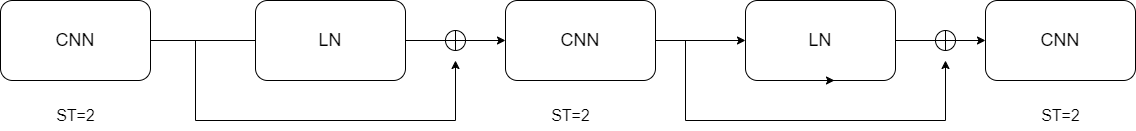

The diagram above was exported from draw.io. Its source (the exported page's mxGraphModel, read from the mxfile embedded in the PNG):
<mxGraphModel dx="2269" dy="1020" grid="1" gridSize="10" guides="1" tooltips="1" connect="1" arrows="1" fold="1" page="1" pageScale="1" pageWidth="827" pageHeight="1169" math="0" shadow="0">
  <root>
    <mxCell id="0" />
    <mxCell id="1" parent="0" />
    <mxCell id="J-JkE2cq6fGoAzji2Ib3-7" style="edgeStyle=orthogonalEdgeStyle;rounded=0;orthogonalLoop=1;jettySize=auto;html=1;entryX=0;entryY=0.5;entryDx=0;entryDy=0;" edge="1" parent="1" source="J-JkE2cq6fGoAzji2Ib3-1" target="J-JkE2cq6fGoAzji2Ib3-2">
      <mxGeometry relative="1" as="geometry">
        <Array as="points">
          <mxPoint x="390" y="360" />
          <mxPoint x="390" y="360" />
        </Array>
      </mxGeometry>
    </mxCell>
    <mxCell id="J-JkE2cq6fGoAzji2Ib3-1" value="&lt;font style=&quot;font-size: 18px;&quot;&gt;CNN&lt;/font&gt;" style="rounded=1;whiteSpace=wrap;html=1;" vertex="1" parent="1">
      <mxGeometry x="-55" y="320" width="150" height="80" as="geometry" />
    </mxCell>
    <mxCell id="J-JkE2cq6fGoAzji2Ib3-8" style="edgeStyle=orthogonalEdgeStyle;rounded=0;orthogonalLoop=1;jettySize=auto;html=1;entryX=0;entryY=0.5;entryDx=0;entryDy=0;" edge="1" parent="1" source="J-JkE2cq6fGoAzji2Ib3-16" target="J-JkE2cq6fGoAzji2Ib3-3">
      <mxGeometry relative="1" as="geometry" />
    </mxCell>
    <mxCell id="J-JkE2cq6fGoAzji2Ib3-2" value="&lt;font style=&quot;font-size: 18px;&quot;&gt;LN&lt;/font&gt;&lt;span style=&quot;color: rgba(0, 0, 0, 0); font-family: monospace; font-size: 0px; text-align: start; text-wrap: nowrap;&quot;&gt;%3CmxGraphModel%3E%3Croot%3E%3CmxCell%20id%3D%220%22%2F%3E%3CmxCell%20id%3D%221%22%20parent%3D%220%22%2F%3E%3CmxCell%20id%3D%222%22%20value%3D%22%26lt%3Bfont%20style%3D%26quot%3Bfont-size%3A%2018px%3B%26quot%3B%26gt%3BCNN%26lt%3B%2Ffont%26gt%3B%22%20style%3D%22rounded%3D1%3BwhiteSpace%3Dwrap%3Bhtml%3D1%3B%22%20vertex%3D%221%22%20parent%3D%221%22%3E%3CmxGeometry%20x%3D%2250%22%20y%3D%22320%22%20width%3D%22150%22%20height%3D%2280%22%20as%3D%22geometry%22%2F%3E%3C%2FmxCell%3E%3C%2Froot%3E%3C%2FmxGraphModel%3E&lt;/span&gt;" style="rounded=1;whiteSpace=wrap;html=1;" vertex="1" parent="1">
      <mxGeometry x="200" y="320" width="150" height="80" as="geometry" />
    </mxCell>
    <mxCell id="J-JkE2cq6fGoAzji2Ib3-9" style="edgeStyle=orthogonalEdgeStyle;rounded=0;orthogonalLoop=1;jettySize=auto;html=1;entryX=0;entryY=0.5;entryDx=0;entryDy=0;" edge="1" parent="1" source="J-JkE2cq6fGoAzji2Ib3-3" target="J-JkE2cq6fGoAzji2Ib3-5">
      <mxGeometry relative="1" as="geometry" />
    </mxCell>
    <mxCell id="J-JkE2cq6fGoAzji2Ib3-3" value="&lt;font style=&quot;font-size: 18px;&quot;&gt;CNN&lt;/font&gt;" style="rounded=1;whiteSpace=wrap;html=1;" vertex="1" parent="1">
      <mxGeometry x="450" y="320" width="150" height="80" as="geometry" />
    </mxCell>
    <mxCell id="J-JkE2cq6fGoAzji2Ib3-4" value="&lt;font style=&quot;font-size: 18px;&quot;&gt;CNN&lt;/font&gt;" style="rounded=1;whiteSpace=wrap;html=1;" vertex="1" parent="1">
      <mxGeometry x="930" y="320" width="150" height="80" as="geometry" />
    </mxCell>
    <mxCell id="J-JkE2cq6fGoAzji2Ib3-25" style="edgeStyle=orthogonalEdgeStyle;rounded=0;orthogonalLoop=1;jettySize=auto;html=1;entryX=0;entryY=0.5;entryDx=0;entryDy=0;" edge="1" parent="1" source="J-JkE2cq6fGoAzji2Ib3-5" target="J-JkE2cq6fGoAzji2Ib3-4">
      <mxGeometry relative="1" as="geometry" />
    </mxCell>
    <mxCell id="J-JkE2cq6fGoAzji2Ib3-5" value="&lt;font style=&quot;font-size: 18px;&quot;&gt;LN&lt;/font&gt;&lt;span style=&quot;color: rgba(0, 0, 0, 0); font-family: monospace; font-size: 0px; text-align: start; text-wrap: nowrap;&quot;&gt;%3CmxGraphModel%3E%3Croot%3E%3CmxCell%20id%3D%220%22%2F%3E%3CmxCell%20id%3D%221%22%20parent%3D%220%22%2F%3E%3CmxCell%20id%3D%222%22%20value%3D%22%26lt%3Bfont%20style%3D%26quot%3Bfont-size%3A%2018px%3B%26quot%3B%26gt%3BCNN%26lt%3B%2Ffont%26gt%3B%22%20style%3D%22rounded%3D1%3BwhiteSpace%3Dwrap%3Bhtml%3D1%3B%22%20vertex%3D%221%22%20parent%3D%221%22%3E%3CmxGeometry%20x%3D%2250%22%20y%3D%22320%22%20width%3D%22150%22%20height%3D%2280%22%20as%3D%22geometry%22%2F%3E%3C%2FmxCell%3E%3C%2Froot%3E%3C%2FmxGraphModel%3E&lt;/span&gt;" style="rounded=1;whiteSpace=wrap;html=1;" vertex="1" parent="1">
      <mxGeometry x="690" y="320" width="150" height="80" as="geometry" />
    </mxCell>
    <mxCell id="J-JkE2cq6fGoAzji2Ib3-6" style="edgeStyle=orthogonalEdgeStyle;rounded=0;orthogonalLoop=1;jettySize=auto;html=1;exitX=0.5;exitY=1;exitDx=0;exitDy=0;entryX=0.593;entryY=1.013;entryDx=0;entryDy=0;entryPerimeter=0;" edge="1" parent="1" source="J-JkE2cq6fGoAzji2Ib3-5" target="J-JkE2cq6fGoAzji2Ib3-5">
      <mxGeometry relative="1" as="geometry" />
    </mxCell>
    <mxCell id="J-JkE2cq6fGoAzji2Ib3-11" value="&lt;font style=&quot;font-size: 16px;&quot;&gt;ST=2&lt;/font&gt;" style="text;html=1;align=center;verticalAlign=middle;whiteSpace=wrap;rounded=0;" vertex="1" parent="1">
      <mxGeometry x="-12.5" y="420" width="65" height="30" as="geometry" />
    </mxCell>
    <mxCell id="J-JkE2cq6fGoAzji2Ib3-12" value="&lt;font style=&quot;font-size: 16px;&quot;&gt;ST=2&lt;/font&gt;" style="text;html=1;align=center;verticalAlign=middle;whiteSpace=wrap;rounded=0;" vertex="1" parent="1">
      <mxGeometry x="482.5" y="420" width="65" height="30" as="geometry" />
    </mxCell>
    <mxCell id="J-JkE2cq6fGoAzji2Ib3-13" value="&lt;font style=&quot;font-size: 16px;&quot;&gt;ST=2&lt;/font&gt;" style="text;html=1;align=center;verticalAlign=middle;whiteSpace=wrap;rounded=0;" vertex="1" parent="1">
      <mxGeometry x="972.5" y="420" width="65" height="30" as="geometry" />
    </mxCell>
    <mxCell id="J-JkE2cq6fGoAzji2Ib3-15" value="" style="endArrow=classic;html=1;rounded=0;" edge="1" parent="1">
      <mxGeometry width="50" height="50" relative="1" as="geometry">
        <mxPoint x="140" y="360" as="sourcePoint" />
        <mxPoint x="400" y="380" as="targetPoint" />
        <Array as="points">
          <mxPoint x="140" y="440" />
          <mxPoint x="400" y="440" />
        </Array>
      </mxGeometry>
    </mxCell>
    <mxCell id="J-JkE2cq6fGoAzji2Ib3-16" value="" style="shape=orEllipse;perimeter=ellipsePerimeter;whiteSpace=wrap;html=1;backgroundOutline=1;" vertex="1" parent="1">
      <mxGeometry x="390" y="350" width="20" height="20" as="geometry" />
    </mxCell>
    <mxCell id="J-JkE2cq6fGoAzji2Ib3-22" value="" style="shape=orEllipse;perimeter=ellipsePerimeter;whiteSpace=wrap;html=1;backgroundOutline=1;" vertex="1" parent="1">
      <mxGeometry x="880" y="350" width="20" height="20" as="geometry" />
    </mxCell>
    <mxCell id="J-JkE2cq6fGoAzji2Ib3-24" value="" style="endArrow=classic;html=1;rounded=0;" edge="1" parent="1">
      <mxGeometry width="50" height="50" relative="1" as="geometry">
        <mxPoint x="630" y="360" as="sourcePoint" />
        <mxPoint x="890" y="380" as="targetPoint" />
        <Array as="points">
          <mxPoint x="630" y="440" />
          <mxPoint x="890" y="440" />
        </Array>
      </mxGeometry>
    </mxCell>
  </root>
</mxGraphModel>